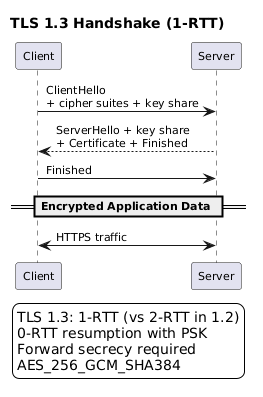

The diagram above was rendered by PlantUML. Its source (embedded in the PNG):
@startuml
skinparam backgroundColor white
skinparam defaultFontName Arial
skinparam defaultFontSize 11
skinparam shadowing false
title TLS 1.3 Handshake (1-RTT)

participant "Client" as C
participant "Server" as S

C -> S : ClientHello\n+ cipher suites + key share
S --> C : ServerHello + key share\n+ Certificate + Finished
C -> S : Finished

== Encrypted Application Data ==
C <-> S : HTTPS traffic

legend right
TLS 1.3: 1-RTT (vs 2-RTT in 1.2)
0-RTT resumption with PSK
Forward secrecy required
AES_256_GCM_SHA384
endlegend
@enduml